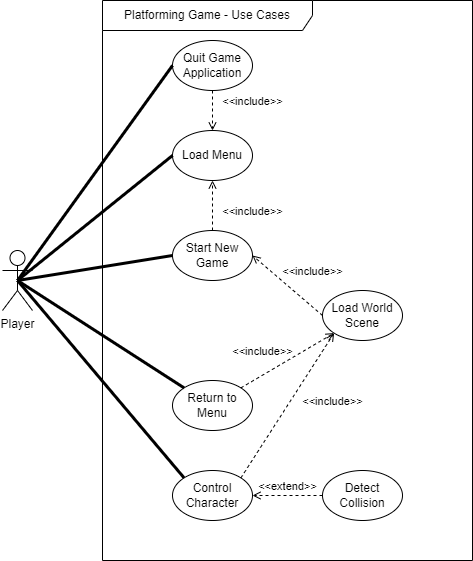

The diagram above was exported from draw.io. Its source (the exported page's mxGraphModel, read from the mxfile embedded in the PNG):
<mxGraphModel dx="966" dy="593" grid="1" gridSize="10" guides="1" tooltips="1" connect="1" arrows="1" fold="1" page="1" pageScale="1" pageWidth="850" pageHeight="1100" math="0" shadow="0">
  <root>
    <mxCell id="0" />
    <mxCell id="1" parent="0" />
    <mxCell id="nk35rTSW4cw_k-iGAKRN-1" value="Player" style="shape=umlActor;verticalLabelPosition=bottom;verticalAlign=top;html=1;" vertex="1" parent="1">
      <mxGeometry x="70" y="290" width="30" height="60" as="geometry" />
    </mxCell>
    <mxCell id="nk35rTSW4cw_k-iGAKRN-4" value="Platforming Game - Use Cases" style="shape=umlFrame;whiteSpace=wrap;html=1;pointerEvents=0;recursiveResize=0;container=1;collapsible=0;width=210;height=30;" vertex="1" parent="1">
      <mxGeometry x="170" y="40" width="370" height="560" as="geometry" />
    </mxCell>
    <mxCell id="nk35rTSW4cw_k-iGAKRN-5" value="Start New Game" style="ellipse;html=1;whiteSpace=wrap;" vertex="1" parent="nk35rTSW4cw_k-iGAKRN-4">
      <mxGeometry x="70" y="230" width="80" height="50" as="geometry" />
    </mxCell>
    <mxCell id="nk35rTSW4cw_k-iGAKRN-7" value="Quit Game Application" style="ellipse;html=1;whiteSpace=wrap;" vertex="1" parent="nk35rTSW4cw_k-iGAKRN-4">
      <mxGeometry x="70" y="40" width="80" height="50" as="geometry" />
    </mxCell>
    <mxCell id="nk35rTSW4cw_k-iGAKRN-8" value="Load World Scene" style="ellipse;html=1;whiteSpace=wrap;" vertex="1" parent="nk35rTSW4cw_k-iGAKRN-4">
      <mxGeometry x="220" y="290" width="80" height="50" as="geometry" />
    </mxCell>
    <mxCell id="nk35rTSW4cw_k-iGAKRN-9" value="Control Character" style="ellipse;html=1;whiteSpace=wrap;" vertex="1" parent="nk35rTSW4cw_k-iGAKRN-4">
      <mxGeometry x="70" y="470" width="80" height="50" as="geometry" />
    </mxCell>
    <mxCell id="nk35rTSW4cw_k-iGAKRN-10" value="Detect Collision" style="ellipse;html=1;whiteSpace=wrap;" vertex="1" parent="nk35rTSW4cw_k-iGAKRN-4">
      <mxGeometry x="220" y="470" width="80" height="50" as="geometry" />
    </mxCell>
    <mxCell id="nk35rTSW4cw_k-iGAKRN-11" value="Return to Menu" style="ellipse;html=1;whiteSpace=wrap;" vertex="1" parent="nk35rTSW4cw_k-iGAKRN-4">
      <mxGeometry x="70" y="380" width="80" height="50" as="geometry" />
    </mxCell>
    <mxCell id="nk35rTSW4cw_k-iGAKRN-12" value="Load Menu" style="ellipse;html=1;whiteSpace=wrap;" vertex="1" parent="nk35rTSW4cw_k-iGAKRN-4">
      <mxGeometry x="70" y="130" width="80" height="50" as="geometry" />
    </mxCell>
    <mxCell id="nk35rTSW4cw_k-iGAKRN-17" value="&amp;lt;&amp;lt;include&amp;gt;&amp;gt;" style="html=1;verticalAlign=bottom;labelBackgroundColor=none;endArrow=open;endFill=0;dashed=1;rounded=0;exitX=0.5;exitY=0;exitDx=0;exitDy=0;entryX=0.5;entryY=1;entryDx=0;entryDy=0;" edge="1" parent="nk35rTSW4cw_k-iGAKRN-4" source="nk35rTSW4cw_k-iGAKRN-5" target="nk35rTSW4cw_k-iGAKRN-12">
      <mxGeometry x="-0.6" y="-40" width="160" relative="1" as="geometry">
        <mxPoint x="120" y="290" as="sourcePoint" />
        <mxPoint x="280" y="290" as="targetPoint" />
        <mxPoint as="offset" />
      </mxGeometry>
    </mxCell>
    <mxCell id="nk35rTSW4cw_k-iGAKRN-19" value="&amp;lt;&amp;lt;include&amp;gt;&amp;gt;" style="html=1;verticalAlign=bottom;labelBackgroundColor=none;endArrow=open;endFill=0;dashed=1;rounded=0;entryX=0.5;entryY=0;entryDx=0;entryDy=0;exitX=0.5;exitY=1;exitDx=0;exitDy=0;" edge="1" parent="nk35rTSW4cw_k-iGAKRN-4" source="nk35rTSW4cw_k-iGAKRN-7" target="nk35rTSW4cw_k-iGAKRN-12">
      <mxGeometry y="40" width="160" relative="1" as="geometry">
        <mxPoint x="90" y="140" as="sourcePoint" />
        <mxPoint x="140" y="190" as="targetPoint" />
        <mxPoint as="offset" />
      </mxGeometry>
    </mxCell>
    <mxCell id="nk35rTSW4cw_k-iGAKRN-24" value="&amp;lt;&amp;lt;include&amp;gt;&amp;gt;" style="html=1;verticalAlign=bottom;labelBackgroundColor=none;endArrow=open;endFill=0;dashed=1;rounded=0;exitX=0;exitY=0.5;exitDx=0;exitDy=0;entryX=1;entryY=0.5;entryDx=0;entryDy=0;" edge="1" parent="nk35rTSW4cw_k-iGAKRN-4" source="nk35rTSW4cw_k-iGAKRN-8" target="nk35rTSW4cw_k-iGAKRN-5">
      <mxGeometry x="-0.3412" y="-20" width="160" relative="1" as="geometry">
        <mxPoint x="120" y="290" as="sourcePoint" />
        <mxPoint x="280" y="290" as="targetPoint" />
        <mxPoint as="offset" />
      </mxGeometry>
    </mxCell>
    <mxCell id="nk35rTSW4cw_k-iGAKRN-25" value="&amp;lt;&amp;lt;include&amp;gt;&amp;gt;" style="html=1;verticalAlign=bottom;labelBackgroundColor=none;endArrow=open;endFill=0;dashed=1;rounded=0;exitX=1;exitY=0;exitDx=0;exitDy=0;entryX=0;entryY=1;entryDx=0;entryDy=0;" edge="1" parent="nk35rTSW4cw_k-iGAKRN-4" source="nk35rTSW4cw_k-iGAKRN-9" target="nk35rTSW4cw_k-iGAKRN-8">
      <mxGeometry x="0.2341" y="-41" width="160" relative="1" as="geometry">
        <mxPoint x="120" y="290" as="sourcePoint" />
        <mxPoint x="280" y="290" as="targetPoint" />
        <mxPoint as="offset" />
      </mxGeometry>
    </mxCell>
    <mxCell id="nk35rTSW4cw_k-iGAKRN-26" value="&amp;lt;&amp;lt;include&amp;gt;&amp;gt;" style="html=1;verticalAlign=bottom;labelBackgroundColor=none;endArrow=open;endFill=0;dashed=1;rounded=0;exitX=1;exitY=0;exitDx=0;exitDy=0;entryX=0;entryY=1;entryDx=0;entryDy=0;" edge="1" parent="nk35rTSW4cw_k-iGAKRN-4" source="nk35rTSW4cw_k-iGAKRN-11" target="nk35rTSW4cw_k-iGAKRN-8">
      <mxGeometry x="-0.3987" y="13" width="160" relative="1" as="geometry">
        <mxPoint x="120" y="290" as="sourcePoint" />
        <mxPoint x="280" y="290" as="targetPoint" />
        <mxPoint as="offset" />
      </mxGeometry>
    </mxCell>
    <mxCell id="nk35rTSW4cw_k-iGAKRN-27" value="&amp;lt;&amp;lt;extend&amp;gt;&amp;gt;" style="html=1;verticalAlign=bottom;labelBackgroundColor=none;endArrow=open;endFill=0;dashed=1;rounded=0;entryX=1;entryY=0.5;entryDx=0;entryDy=0;exitX=0;exitY=0.5;exitDx=0;exitDy=0;" edge="1" parent="nk35rTSW4cw_k-iGAKRN-4" source="nk35rTSW4cw_k-iGAKRN-10" target="nk35rTSW4cw_k-iGAKRN-9">
      <mxGeometry width="160" relative="1" as="geometry">
        <mxPoint x="120" y="290" as="sourcePoint" />
        <mxPoint x="280" y="290" as="targetPoint" />
      </mxGeometry>
    </mxCell>
    <mxCell id="nk35rTSW4cw_k-iGAKRN-14" value="" style="endArrow=none;startArrow=none;endFill=0;startFill=0;endSize=8;html=1;verticalAlign=bottom;labelBackgroundColor=none;strokeWidth=3;rounded=0;exitX=0.5;exitY=0.5;exitDx=0;exitDy=0;exitPerimeter=0;entryX=0;entryY=0.5;entryDx=0;entryDy=0;" edge="1" parent="1" source="nk35rTSW4cw_k-iGAKRN-1" target="nk35rTSW4cw_k-iGAKRN-12">
      <mxGeometry width="160" relative="1" as="geometry">
        <mxPoint x="290" y="340" as="sourcePoint" />
        <mxPoint x="450" y="340" as="targetPoint" />
      </mxGeometry>
    </mxCell>
    <mxCell id="nk35rTSW4cw_k-iGAKRN-16" value="" style="endArrow=none;startArrow=none;endFill=0;startFill=0;endSize=8;html=1;verticalAlign=bottom;labelBackgroundColor=none;strokeWidth=3;rounded=0;exitX=0.5;exitY=0.5;exitDx=0;exitDy=0;exitPerimeter=0;entryX=0;entryY=0.5;entryDx=0;entryDy=0;" edge="1" parent="1" source="nk35rTSW4cw_k-iGAKRN-1" target="nk35rTSW4cw_k-iGAKRN-5">
      <mxGeometry width="160" relative="1" as="geometry">
        <mxPoint x="290" y="340" as="sourcePoint" />
        <mxPoint x="450" y="340" as="targetPoint" />
      </mxGeometry>
    </mxCell>
    <mxCell id="nk35rTSW4cw_k-iGAKRN-21" value="" style="endArrow=none;startArrow=none;endFill=0;startFill=0;endSize=8;html=1;verticalAlign=bottom;labelBackgroundColor=none;strokeWidth=3;rounded=0;exitX=0.5;exitY=0.5;exitDx=0;exitDy=0;exitPerimeter=0;entryX=0;entryY=0.5;entryDx=0;entryDy=0;" edge="1" parent="1" source="nk35rTSW4cw_k-iGAKRN-1" target="nk35rTSW4cw_k-iGAKRN-7">
      <mxGeometry width="160" relative="1" as="geometry">
        <mxPoint x="290" y="340" as="sourcePoint" />
        <mxPoint x="450" y="340" as="targetPoint" />
      </mxGeometry>
    </mxCell>
    <mxCell id="nk35rTSW4cw_k-iGAKRN-22" value="" style="endArrow=none;startArrow=none;endFill=0;startFill=0;endSize=8;html=1;verticalAlign=bottom;labelBackgroundColor=none;strokeWidth=3;rounded=0;exitX=0.5;exitY=0.5;exitDx=0;exitDy=0;exitPerimeter=0;entryX=0;entryY=0;entryDx=0;entryDy=0;" edge="1" parent="1" source="nk35rTSW4cw_k-iGAKRN-1" target="nk35rTSW4cw_k-iGAKRN-11">
      <mxGeometry width="160" relative="1" as="geometry">
        <mxPoint x="290" y="340" as="sourcePoint" />
        <mxPoint x="450" y="340" as="targetPoint" />
      </mxGeometry>
    </mxCell>
    <mxCell id="nk35rTSW4cw_k-iGAKRN-23" value="" style="endArrow=none;startArrow=none;endFill=0;startFill=0;endSize=8;html=1;verticalAlign=bottom;labelBackgroundColor=none;strokeWidth=3;rounded=0;exitX=0.5;exitY=0.5;exitDx=0;exitDy=0;exitPerimeter=0;entryX=0;entryY=0;entryDx=0;entryDy=0;" edge="1" parent="1" source="nk35rTSW4cw_k-iGAKRN-1" target="nk35rTSW4cw_k-iGAKRN-9">
      <mxGeometry width="160" relative="1" as="geometry">
        <mxPoint x="290" y="340" as="sourcePoint" />
        <mxPoint x="450" y="340" as="targetPoint" />
      </mxGeometry>
    </mxCell>
  </root>
</mxGraphModel>